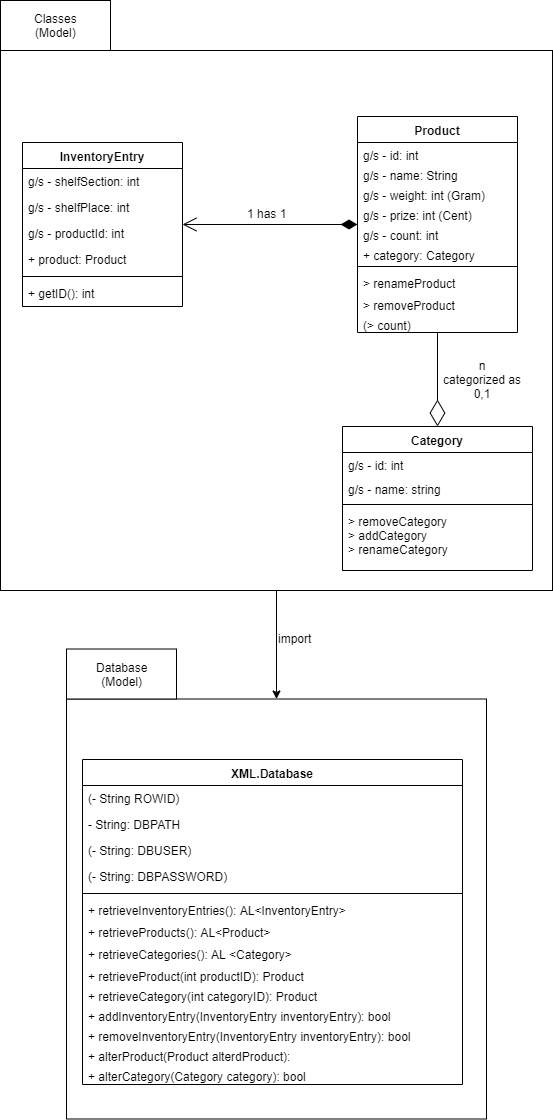

The diagram above was exported from draw.io. Its source (the exported page's mxGraphModel, read from the mxfile embedded in the PNG):
<mxGraphModel dx="1072" dy="792" grid="1" gridSize="10" guides="1" tooltips="1" connect="1" arrows="1" fold="1" page="1" pageScale="1" pageWidth="827" pageHeight="1169" math="0" shadow="0">
  <root>
    <mxCell id="0" />
    <mxCell id="1" parent="0" />
    <mxCell id="zyoBYqR7Cxe4k0iHYnGC-2" value="" style="rounded=0;whiteSpace=wrap;html=1;" parent="1" vertex="1">
      <mxGeometry x="80" y="90" width="552" height="540" as="geometry" />
    </mxCell>
    <mxCell id="zyoBYqR7Cxe4k0iHYnGC-9" style="edgeStyle=orthogonalEdgeStyle;rounded=0;orthogonalLoop=1;jettySize=auto;html=1;" parent="1" source="zyoBYqR7Cxe4k0iHYnGC-2" target="MuC0JlUs1k2olT5uU5jN-11" edge="1">
      <mxGeometry relative="1" as="geometry">
        <mxPoint x="440" y="684" as="targetPoint" />
      </mxGeometry>
    </mxCell>
    <mxCell id="MuC0JlUs1k2olT5uU5jN-11" value="" style="rounded=0;whiteSpace=wrap;html=1;" parent="1" vertex="1">
      <mxGeometry x="146" y="738.5" width="420" height="420" as="geometry" />
    </mxCell>
    <mxCell id="Qiu1RY4GNax4AS43yLGP-9" value="Product" style="swimlane;fontStyle=1;align=center;verticalAlign=top;childLayout=stackLayout;horizontal=1;startSize=26;horizontalStack=0;resizeParent=1;resizeParentMax=0;resizeLast=0;collapsible=1;marginBottom=0;" parent="1" vertex="1">
      <mxGeometry x="437" y="156" width="160" height="216" as="geometry" />
    </mxCell>
    <mxCell id="sruDoZnBTIl_tYE3ByDj-8" value="g/s - id: int" style="text;strokeColor=none;fillColor=none;align=left;verticalAlign=top;spacingLeft=4;spacingRight=4;overflow=hidden;rotatable=0;points=[[0,0.5],[1,0.5]];portConstraint=eastwest;" parent="Qiu1RY4GNax4AS43yLGP-9" vertex="1">
      <mxGeometry y="26" width="160" height="20" as="geometry" />
    </mxCell>
    <mxCell id="sruDoZnBTIl_tYE3ByDj-9" value="g/s - name: String" style="text;strokeColor=none;fillColor=none;align=left;verticalAlign=top;spacingLeft=4;spacingRight=4;overflow=hidden;rotatable=0;points=[[0,0.5],[1,0.5]];portConstraint=eastwest;" parent="Qiu1RY4GNax4AS43yLGP-9" vertex="1">
      <mxGeometry y="46" width="160" height="20" as="geometry" />
    </mxCell>
    <mxCell id="AtLYLam72HxLLNufHpRY-1" value="g/s - weight: int (Gram)" style="text;strokeColor=none;fillColor=none;align=left;verticalAlign=top;spacingLeft=4;spacingRight=4;overflow=hidden;rotatable=0;points=[[0,0.5],[1,0.5]];portConstraint=eastwest;" parent="Qiu1RY4GNax4AS43yLGP-9" vertex="1">
      <mxGeometry y="66" width="160" height="20" as="geometry" />
    </mxCell>
    <mxCell id="sruDoZnBTIl_tYE3ByDj-7" value="g/s - prize: int (Cent)" style="text;strokeColor=none;fillColor=none;align=left;verticalAlign=top;spacingLeft=4;spacingRight=4;overflow=hidden;rotatable=0;points=[[0,0.5],[1,0.5]];portConstraint=eastwest;" parent="Qiu1RY4GNax4AS43yLGP-9" vertex="1">
      <mxGeometry y="86" width="160" height="20" as="geometry" />
    </mxCell>
    <mxCell id="TVaEBej-A1oWXRZGp-uc-2" value="g/s - count: int" style="text;strokeColor=none;fillColor=none;align=left;verticalAlign=top;spacingLeft=4;spacingRight=4;overflow=hidden;rotatable=0;points=[[0,0.5],[1,0.5]];portConstraint=eastwest;" parent="Qiu1RY4GNax4AS43yLGP-9" vertex="1">
      <mxGeometry y="106" width="160" height="20" as="geometry" />
    </mxCell>
    <mxCell id="-B3GaBSoYx90qfIf9eGo-1" value="+ category: Category" style="text;strokeColor=none;fillColor=none;align=left;verticalAlign=top;spacingLeft=4;spacingRight=4;overflow=hidden;rotatable=0;points=[[0,0.5],[1,0.5]];portConstraint=eastwest;" parent="Qiu1RY4GNax4AS43yLGP-9" vertex="1">
      <mxGeometry y="126" width="160" height="20" as="geometry" />
    </mxCell>
    <mxCell id="Qiu1RY4GNax4AS43yLGP-11" value="" style="line;strokeWidth=1;fillColor=none;align=left;verticalAlign=middle;spacingTop=-1;spacingLeft=3;spacingRight=3;rotatable=0;labelPosition=right;points=[];portConstraint=eastwest;" parent="Qiu1RY4GNax4AS43yLGP-9" vertex="1">
      <mxGeometry y="146" width="160" height="8" as="geometry" />
    </mxCell>
    <mxCell id="Qiu1RY4GNax4AS43yLGP-12" value="&gt; renameProduct" style="text;strokeColor=none;fillColor=none;align=left;verticalAlign=top;spacingLeft=4;spacingRight=4;overflow=hidden;rotatable=0;points=[[0,0.5],[1,0.5]];portConstraint=eastwest;" parent="Qiu1RY4GNax4AS43yLGP-9" vertex="1">
      <mxGeometry y="154" width="160" height="22" as="geometry" />
    </mxCell>
    <mxCell id="C-HPcvjuCENW0QRDmI3f-2" value="&gt; removeProduct" style="text;strokeColor=none;fillColor=none;align=left;verticalAlign=top;spacingLeft=4;spacingRight=4;overflow=hidden;rotatable=0;points=[[0,0.5],[1,0.5]];portConstraint=eastwest;" parent="Qiu1RY4GNax4AS43yLGP-9" vertex="1">
      <mxGeometry y="176" width="160" height="20" as="geometry" />
    </mxCell>
    <mxCell id="hjZulQvBA6jyigEJ-ACJ-21" value="(&gt; count)" style="text;strokeColor=none;fillColor=none;align=left;verticalAlign=top;spacingLeft=4;spacingRight=4;overflow=hidden;rotatable=0;points=[[0,0.5],[1,0.5]];portConstraint=eastwest;" parent="Qiu1RY4GNax4AS43yLGP-9" vertex="1">
      <mxGeometry y="196" width="160" height="20" as="geometry" />
    </mxCell>
    <mxCell id="Qiu1RY4GNax4AS43yLGP-34" value="Category" style="swimlane;fontStyle=1;align=center;verticalAlign=top;childLayout=stackLayout;horizontal=1;startSize=26;horizontalStack=0;resizeParent=1;resizeParentMax=0;resizeLast=0;collapsible=1;marginBottom=0;" parent="1" vertex="1">
      <mxGeometry x="422" y="466" width="190" height="144" as="geometry" />
    </mxCell>
    <mxCell id="Qiu1RY4GNax4AS43yLGP-35" value="g/s - id: int" style="text;strokeColor=none;fillColor=none;align=left;verticalAlign=top;spacingLeft=4;spacingRight=4;overflow=hidden;rotatable=0;points=[[0,0.5],[1,0.5]];portConstraint=eastwest;" parent="Qiu1RY4GNax4AS43yLGP-34" vertex="1">
      <mxGeometry y="26" width="190" height="24" as="geometry" />
    </mxCell>
    <mxCell id="sruDoZnBTIl_tYE3ByDj-6" value="g/s - name: string" style="text;strokeColor=none;fillColor=none;align=left;verticalAlign=top;spacingLeft=4;spacingRight=4;overflow=hidden;rotatable=0;points=[[0,0.5],[1,0.5]];portConstraint=eastwest;" parent="Qiu1RY4GNax4AS43yLGP-34" vertex="1">
      <mxGeometry y="50" width="190" height="24" as="geometry" />
    </mxCell>
    <mxCell id="Qiu1RY4GNax4AS43yLGP-36" value="" style="line;strokeWidth=1;fillColor=none;align=left;verticalAlign=middle;spacingTop=-1;spacingLeft=3;spacingRight=3;rotatable=0;labelPosition=right;points=[];portConstraint=eastwest;" parent="Qiu1RY4GNax4AS43yLGP-34" vertex="1">
      <mxGeometry y="74" width="190" height="8" as="geometry" />
    </mxCell>
    <mxCell id="Qiu1RY4GNax4AS43yLGP-37" value="&gt; removeCategory&#10;&gt; addCategory&#10;&gt; renameCategory" style="text;strokeColor=none;fillColor=none;align=left;verticalAlign=top;spacingLeft=4;spacingRight=4;overflow=hidden;rotatable=0;points=[[0,0.5],[1,0.5]];portConstraint=eastwest;" parent="Qiu1RY4GNax4AS43yLGP-34" vertex="1">
      <mxGeometry y="82" width="190" height="62" as="geometry" />
    </mxCell>
    <mxCell id="Qiu1RY4GNax4AS43yLGP-41" value="n&lt;br&gt;categorized as&lt;br&gt;0,1" style="text;html=1;resizable=0;points=[];autosize=1;align=center;verticalAlign=top;spacingTop=-4;" parent="1" vertex="1">
      <mxGeometry x="517" y="396" width="90" height="40" as="geometry" />
    </mxCell>
    <mxCell id="QKrm-Eze9-A4GsQXH-GI-1" value="XML.Database" style="swimlane;fontStyle=1;align=center;verticalAlign=top;childLayout=stackLayout;horizontal=1;startSize=26;horizontalStack=0;resizeParent=1;resizeParentMax=0;resizeLast=0;collapsible=1;marginBottom=0;" parent="1" vertex="1">
      <mxGeometry x="162" y="799" width="380" height="325" as="geometry" />
    </mxCell>
    <mxCell id="QKrm-Eze9-A4GsQXH-GI-2" value="(- String ROWID)&#10;&#09;&#10;&#09;String DBPATH = &quot;\\\\sqlite\\\\db.pen_testing.db&quot;;&#10;&#09;&#10;&#09;String DBUSER = &quot;root&quot;;&#10;&#09;&#10;&#09;String DBPASSWORD = &quot;password&quot;;" style="text;strokeColor=none;fillColor=none;align=left;verticalAlign=top;spacingLeft=4;spacingRight=4;overflow=hidden;rotatable=0;points=[[0,0.5],[1,0.5]];portConstraint=eastwest;" parent="QKrm-Eze9-A4GsQXH-GI-1" vertex="1">
      <mxGeometry y="26" width="380" height="26" as="geometry" />
    </mxCell>
    <mxCell id="MuC0JlUs1k2olT5uU5jN-7" value="- String: DBPATH" style="text;strokeColor=none;fillColor=none;align=left;verticalAlign=top;spacingLeft=4;spacingRight=4;overflow=hidden;rotatable=0;points=[[0,0.5],[1,0.5]];portConstraint=eastwest;" parent="QKrm-Eze9-A4GsQXH-GI-1" vertex="1">
      <mxGeometry y="52" width="380" height="26" as="geometry" />
    </mxCell>
    <mxCell id="MuC0JlUs1k2olT5uU5jN-8" value="(- String: DBUSER)" style="text;strokeColor=none;fillColor=none;align=left;verticalAlign=top;spacingLeft=4;spacingRight=4;overflow=hidden;rotatable=0;points=[[0,0.5],[1,0.5]];portConstraint=eastwest;" parent="QKrm-Eze9-A4GsQXH-GI-1" vertex="1">
      <mxGeometry y="78" width="380" height="26" as="geometry" />
    </mxCell>
    <mxCell id="MuC0JlUs1k2olT5uU5jN-9" value="(- String: DBPASSWORD)" style="text;strokeColor=none;fillColor=none;align=left;verticalAlign=top;spacingLeft=4;spacingRight=4;overflow=hidden;rotatable=0;points=[[0,0.5],[1,0.5]];portConstraint=eastwest;" parent="QKrm-Eze9-A4GsQXH-GI-1" vertex="1">
      <mxGeometry y="104" width="380" height="26" as="geometry" />
    </mxCell>
    <mxCell id="QKrm-Eze9-A4GsQXH-GI-3" value="" style="line;strokeWidth=1;fillColor=none;align=left;verticalAlign=middle;spacingTop=-1;spacingLeft=3;spacingRight=3;rotatable=0;labelPosition=right;points=[];portConstraint=eastwest;" parent="QKrm-Eze9-A4GsQXH-GI-1" vertex="1">
      <mxGeometry y="130" width="380" height="8" as="geometry" />
    </mxCell>
    <mxCell id="gfWhXtZirMkXytCO7cxq-39" value="+ retrieveInventoryEntries(): AL&lt;InventoryEntry&gt;" style="text;strokeColor=none;fillColor=none;align=left;verticalAlign=top;spacingLeft=4;spacingRight=4;overflow=hidden;rotatable=0;points=[[0,0.5],[1,0.5]];portConstraint=eastwest;" parent="QKrm-Eze9-A4GsQXH-GI-1" vertex="1">
      <mxGeometry y="138" width="380" height="22" as="geometry" />
    </mxCell>
    <mxCell id="gfWhXtZirMkXytCO7cxq-41" value="+ retrieveProducts(): AL&lt;Product&gt;" style="text;strokeColor=none;fillColor=none;align=left;verticalAlign=top;spacingLeft=4;spacingRight=4;overflow=hidden;rotatable=0;points=[[0,0.5],[1,0.5]];portConstraint=eastwest;" parent="QKrm-Eze9-A4GsQXH-GI-1" vertex="1">
      <mxGeometry y="160" width="380" height="22" as="geometry" />
    </mxCell>
    <mxCell id="gfWhXtZirMkXytCO7cxq-42" value="+ retrieveCategories(): AL &lt;Category&gt;" style="text;strokeColor=none;fillColor=none;align=left;verticalAlign=top;spacingLeft=4;spacingRight=4;overflow=hidden;rotatable=0;points=[[0,0.5],[1,0.5]];portConstraint=eastwest;" parent="QKrm-Eze9-A4GsQXH-GI-1" vertex="1">
      <mxGeometry y="182" width="380" height="22" as="geometry" />
    </mxCell>
    <mxCell id="MuC0JlUs1k2olT5uU5jN-4" value="+ retrieveProduct(int productID): Product" style="text;strokeColor=none;fillColor=none;align=left;verticalAlign=top;spacingLeft=4;spacingRight=4;overflow=hidden;rotatable=0;points=[[0,0.5],[1,0.5]];portConstraint=eastwest;" parent="QKrm-Eze9-A4GsQXH-GI-1" vertex="1">
      <mxGeometry y="204" width="380" height="20" as="geometry" />
    </mxCell>
    <mxCell id="zyoBYqR7Cxe4k0iHYnGC-5" value="+ retrieveCategory(int categoryID): Product" style="text;strokeColor=none;fillColor=none;align=left;verticalAlign=top;spacingLeft=4;spacingRight=4;overflow=hidden;rotatable=0;points=[[0,0.5],[1,0.5]];portConstraint=eastwest;" parent="QKrm-Eze9-A4GsQXH-GI-1" vertex="1">
      <mxGeometry y="224" width="380" height="20" as="geometry" />
    </mxCell>
    <mxCell id="ibuR769cZpBmyBUdAeHn-39" value="+ addInventoryEntry(InventoryEntry inventoryEntry): bool" style="text;strokeColor=none;fillColor=none;align=left;verticalAlign=top;spacingLeft=4;spacingRight=4;overflow=hidden;rotatable=0;points=[[0,0.5],[1,0.5]];portConstraint=eastwest;" parent="QKrm-Eze9-A4GsQXH-GI-1" vertex="1">
      <mxGeometry y="244" width="380" height="20" as="geometry" />
    </mxCell>
    <mxCell id="ibuR769cZpBmyBUdAeHn-36" value="+ removeInventoryEntry(InventoryEntry inventoryEntry): bool" style="text;strokeColor=none;fillColor=none;align=left;verticalAlign=top;spacingLeft=4;spacingRight=4;overflow=hidden;rotatable=0;points=[[0,0.5],[1,0.5]];portConstraint=eastwest;" parent="QKrm-Eze9-A4GsQXH-GI-1" vertex="1">
      <mxGeometry y="264" width="380" height="20" as="geometry" />
    </mxCell>
    <mxCell id="MuC0JlUs1k2olT5uU5jN-5" value="+ alterProduct(Product alterdProduct): " style="text;strokeColor=none;fillColor=none;align=left;verticalAlign=top;spacingLeft=4;spacingRight=4;overflow=hidden;rotatable=0;points=[[0,0.5],[1,0.5]];portConstraint=eastwest;" parent="QKrm-Eze9-A4GsQXH-GI-1" vertex="1">
      <mxGeometry y="284" width="380" height="20" as="geometry" />
    </mxCell>
    <mxCell id="ibuR769cZpBmyBUdAeHn-27" value="+ alterCategory(Category category): bool" style="text;strokeColor=none;fillColor=none;align=left;verticalAlign=top;spacingLeft=4;spacingRight=4;overflow=hidden;rotatable=0;points=[[0,0.5],[1,0.5]];portConstraint=eastwest;" parent="QKrm-Eze9-A4GsQXH-GI-1" vertex="1">
      <mxGeometry y="304" width="380" height="21" as="geometry" />
    </mxCell>
    <mxCell id="OFnzm7iaJnwIENqA8FYo-10" value="InventoryEntry" style="swimlane;fontStyle=1;align=center;verticalAlign=top;childLayout=stackLayout;horizontal=1;startSize=26;horizontalStack=0;resizeParent=1;resizeParentMax=0;resizeLast=0;collapsible=1;marginBottom=0;" parent="1" vertex="1">
      <mxGeometry x="102" y="182" width="160" height="164" as="geometry" />
    </mxCell>
    <mxCell id="sruDoZnBTIl_tYE3ByDj-1" value="g/s - shelfSection: int" style="text;strokeColor=none;fillColor=none;align=left;verticalAlign=top;spacingLeft=4;spacingRight=4;overflow=hidden;rotatable=0;points=[[0,0.5],[1,0.5]];portConstraint=eastwest;" parent="OFnzm7iaJnwIENqA8FYo-10" vertex="1">
      <mxGeometry y="26" width="160" height="26" as="geometry" />
    </mxCell>
    <mxCell id="sruDoZnBTIl_tYE3ByDj-3" value="g/s - shelfPlace: int" style="text;strokeColor=none;fillColor=none;align=left;verticalAlign=top;spacingLeft=4;spacingRight=4;overflow=hidden;rotatable=0;points=[[0,0.5],[1,0.5]];portConstraint=eastwest;" parent="OFnzm7iaJnwIENqA8FYo-10" vertex="1">
      <mxGeometry y="52" width="160" height="26" as="geometry" />
    </mxCell>
    <mxCell id="zyoBYqR7Cxe4k0iHYnGC-1" value="g/s - productId: int" style="text;strokeColor=none;fillColor=none;align=left;verticalAlign=top;spacingLeft=4;spacingRight=4;overflow=hidden;rotatable=0;points=[[0,0.5],[1,0.5]];portConstraint=eastwest;" parent="OFnzm7iaJnwIENqA8FYo-10" vertex="1">
      <mxGeometry y="78" width="160" height="26" as="geometry" />
    </mxCell>
    <mxCell id="OFnzm7iaJnwIENqA8FYo-14" value="+ product: Product" style="text;strokeColor=none;fillColor=none;align=left;verticalAlign=top;spacingLeft=4;spacingRight=4;overflow=hidden;rotatable=0;points=[[0,0.5],[1,0.5]];portConstraint=eastwest;" parent="OFnzm7iaJnwIENqA8FYo-10" vertex="1">
      <mxGeometry y="104" width="160" height="26" as="geometry" />
    </mxCell>
    <mxCell id="OFnzm7iaJnwIENqA8FYo-12" value="" style="line;strokeWidth=1;fillColor=none;align=left;verticalAlign=middle;spacingTop=-1;spacingLeft=3;spacingRight=3;rotatable=0;labelPosition=right;points=[];portConstraint=eastwest;" parent="OFnzm7iaJnwIENqA8FYo-10" vertex="1">
      <mxGeometry y="130" width="160" height="8" as="geometry" />
    </mxCell>
    <mxCell id="OFnzm7iaJnwIENqA8FYo-13" value="+ getID(): int" style="text;strokeColor=none;fillColor=none;align=left;verticalAlign=top;spacingLeft=4;spacingRight=4;overflow=hidden;rotatable=0;points=[[0,0.5],[1,0.5]];portConstraint=eastwest;" parent="OFnzm7iaJnwIENqA8FYo-10" vertex="1">
      <mxGeometry y="138" width="160" height="26" as="geometry" />
    </mxCell>
    <mxCell id="C-HPcvjuCENW0QRDmI3f-10" value="" style="endArrow=open;html=1;endSize=12;startArrow=diamondThin;startSize=14;startFill=1;edgeStyle=orthogonalEdgeStyle;align=left;verticalAlign=bottom;" parent="1" source="Qiu1RY4GNax4AS43yLGP-9" target="OFnzm7iaJnwIENqA8FYo-10" edge="1">
      <mxGeometry x="0.0043" y="-124" relative="1" as="geometry">
        <mxPoint x="432.8333333333335" y="-259" as="sourcePoint" />
        <mxPoint x="297" y="-191" as="targetPoint" />
        <mxPoint x="17" y="2" as="offset" />
      </mxGeometry>
    </mxCell>
    <mxCell id="C-HPcvjuCENW0QRDmI3f-11" value="1 has 1" style="text;html=1;resizable=0;points=[];autosize=1;align=left;verticalAlign=top;spacingTop=-4;" parent="1" vertex="1">
      <mxGeometry x="324.5" y="244" width="50" height="20" as="geometry" />
    </mxCell>
    <mxCell id="C-HPcvjuCENW0QRDmI3f-16" value="" style="endArrow=diamondThin;endFill=0;endSize=24;html=1;" parent="1" source="Qiu1RY4GNax4AS43yLGP-9" target="Qiu1RY4GNax4AS43yLGP-34" edge="1">
      <mxGeometry width="160" relative="1" as="geometry">
        <mxPoint x="242" y="646" as="sourcePoint" />
        <mxPoint x="402" y="646" as="targetPoint" />
        <Array as="points" />
      </mxGeometry>
    </mxCell>
    <mxCell id="MuC0JlUs1k2olT5uU5jN-16" value="Database&lt;br&gt;(Model)" style="html=1;" parent="1" vertex="1">
      <mxGeometry x="146" y="688.5" width="110" height="50" as="geometry" />
    </mxCell>
    <mxCell id="zyoBYqR7Cxe4k0iHYnGC-3" value="Classes&lt;br&gt;(Model)" style="html=1;" parent="1" vertex="1">
      <mxGeometry x="80" y="40" width="110" height="50" as="geometry" />
    </mxCell>
    <mxCell id="zyoBYqR7Cxe4k0iHYnGC-10" value="import" style="text;html=1;resizable=0;points=[];autosize=1;align=left;verticalAlign=top;spacingTop=-4;" parent="1" vertex="1">
      <mxGeometry x="356" y="668.5" width="50" height="20" as="geometry" />
    </mxCell>
  </root>
</mxGraphModel>